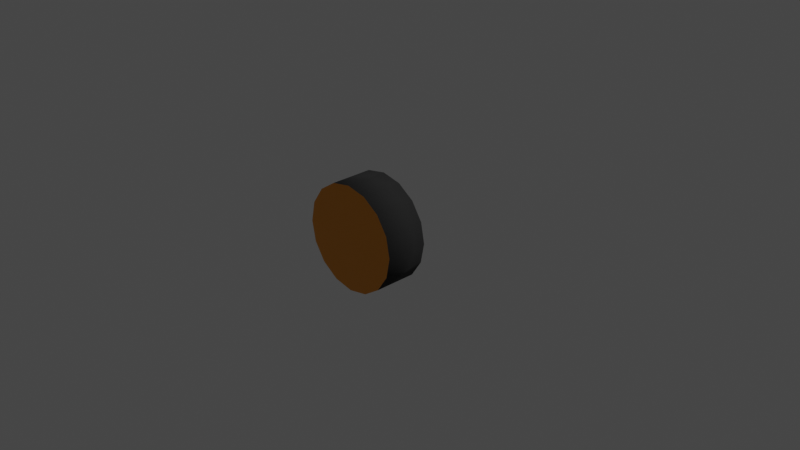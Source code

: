 # Source: smartcar-wheel.blend  (saved by Blender 3.1.7; exported with 4.5.12 LTS)
import bpy
from mathutils import Matrix  # noqa: F401  (used for matrix-valued properties, if any)

bpy.ops.wm.read_factory_settings(use_empty=True)
scene = bpy.context.scene
scene.name = 'Scene'

# ---- collections
col_collection = bpy.data.collections.new('Collection'); scene.collection.children.link(col_collection)

# ---- materials (node trees are filled in below, after node groups)
mat_inner = bpy.data.materials.new('Inner')
mat_inner.use_transparent_shadow = False
mat_rubber_foam = bpy.data.materials.new('Rubber/Foam')
mat_rubber_foam.use_transparent_shadow = False
mat_rubber_foam.diffuse_color = (0.015, 0.015, 0.015, 1.0)

# ---- material node trees
mat_inner.use_nodes = True; mat_inner.node_tree.nodes.clear()
_N = mat_inner.node_tree.nodes; _L = mat_inner.node_tree.links
n0 = _N.new('ShaderNodeBsdfPrincipled'); n0.name = 'Principled BSDF'; n0.location = (10, 300)
n0.distribution = 'GGX'
n0.subsurface_method = 'RANDOM_WALK_SKIN'
n0.inputs[0].default_value = (0.7991, 0.2961, 0.0, 1.0)
n0.inputs[2].default_value = 0.4
n0.inputs[3].default_value = 1.45
n0.inputs[27].default_value = (0.0, 0.0, 0.0, 1.0)
n0.inputs[28].default_value = 1.0
n1 = _N.new('ShaderNodeOutputMaterial'); n1.name = 'Material Output'; n1.location = (320, 270)
_L.new(n0.outputs[0], n1.inputs[0])
n1.is_active_output = True
mat_rubber_foam.use_nodes = True; mat_rubber_foam.node_tree.nodes.clear()
_N = mat_rubber_foam.node_tree.nodes; _L = mat_rubber_foam.node_tree.links
n0 = _N.new('ShaderNodeBsdfPrincipled'); n0.name = 'Principled BSDF'; n0.location = (10, 300)
n0.distribution = 'GGX'
n0.subsurface_method = 'RANDOM_WALK_SKIN'
n0.inputs[0].default_value = (0.015, 0.015, 0.015, 1.0)
n0.inputs[2].default_value = 1.0
n0.inputs[3].default_value = 1.45
n0.inputs[27].default_value = (0.0, 0.0, 0.0, 1.0)
n0.inputs[28].default_value = 1.0
n1 = _N.new('ShaderNodeOutputMaterial'); n1.name = 'Material Output'; n1.location = (320, 270)
_L.new(n0.outputs[0], n1.inputs[0])
n1.is_active_output = True

# ---- world
world_world = bpy.data.worlds.new('World'); scene.world = world_world
world_world.use_nodes = True; world_world.node_tree.nodes.clear()
_N = world_world.node_tree.nodes; _L = world_world.node_tree.links
n0 = _N.new('ShaderNodeOutputWorld'); n0.name = 'World Output'; n0.location = (300, 300)
n1 = _N.new('ShaderNodeBackground'); n1.name = 'Background'; n1.location = (10, 300)
n1.inputs[0].default_value = (0.05088, 0.05088, 0.05088, 1.0)
_L.new(n1.outputs[0], n0.inputs[0])
n0.is_active_output = True
world_world.color = (0.05088, 0.05088, 0.05088)
world_world.use_sun_shadow = False
world_world.sun_shadow_jitter_overblur = 0.0

# ---- cameras
cam_camera = bpy.data.cameras.new('Camera')
cam_camera.clip_end = 100.0
cam_camera.ortho_scale = 7.314

# ---- lights
light_light = bpy.data.lights.new('Light', 'POINT')
light_light.transmission_factor = 0.0
light_light.energy = 1000.0
light_light.shadow_soft_size = 0.1
light_light.shadow_maximum_resolution = 0.006
light_light.use_absolute_resolution = True

# ---- meshes
me_cube_001 = bpy.data.meshes.new('Cube.001')
me_cube_001.from_pydata([(-0.225, -0.6606, -0.5319), (-0.005547, -0.6606, -0.5756), (0.2139, -0.6606, -0.5319), (-0.4111, -0.6606, -0.4076), (0.4, -0.6606, -0.4076), (0.5243, -0.6606, -0.2215), (-0.5354, -0.6606, -0.2215), (-0.5791, -0.6606, -0.00205), (0.568, -0.6606, -0.00205), (-0.5354, -0.6606, 0.2174), (0.5243, -0.6606, 0.2174), (-0.4111, -0.6606, 0.4035), (0.4, -0.6606, 0.4035), (-0.225, -0.6606, 0.5278), (0.2139, -0.6606, 0.5278), (-0.005547, -0.6606, 0.5715), (-0.05035, 0.00148, -0.00205), (-0.04694, 0.00148, -0.01919), (-0.04694, -0.2033, -0.01919), (-0.05035, -0.2033, -0.00205), (-0.005547, -0.2033, 0.04275), (-0.02269, -0.2033, 0.03934), (-0.225, -0.2033, 0.5278), (-0.005547, -0.2033, 0.5715), (-0.03723, -0.2033, 0.02963), (-0.4111, -0.2033, 0.4035), (-0.04694, -0.2033, 0.01509), (-0.5354, -0.2033, 0.2174), (-0.05035, -0.2033, -0.00205), (-0.5791, -0.2033, -0.00205), (-0.04694, -0.2033, -0.01919), (-0.5354, -0.2033, -0.2215), (-0.03723, -0.2033, -0.03373), (-0.4111, -0.2033, -0.4076), (-0.02269, -0.2033, -0.04344), (-0.225, -0.2033, -0.5319), (-0.005547, -0.2033, -0.04685), (-0.005547, -0.2033, -0.5756), (0.2139, -0.2033, -0.5319), (0.0116, -0.2033, -0.04344), (0.4, -0.2033, -0.4076), (0.02613, -0.2033, -0.03373), (0.5243, -0.2033, -0.2215), (0.03584, -0.2033, -0.01919), (0.568, -0.2033, -0.00205), (0.03925, -0.2033, -0.00205), (0.5243, -0.2033, 0.2174), (0.03584, -0.2033, 0.01509), (0.02613, -0.2033, 0.02963), (0.4, -0.2033, 0.4035), (0.0116, -0.2033, 0.03934), (0.2139, -0.2033, 0.5278), (0.0116, 0.00148, -0.04344), (-0.005547, 0.00148, -0.04685), (-0.02269, 0.00148, -0.04344), (0.02613, 0.00148, -0.03373), (-0.03723, 0.00148, -0.03373), (0.03584, 0.00148, -0.01919), (0.03925, 0.00148, -0.00205), (0.03584, 0.00148, 0.01509), (-0.04694, 0.00148, 0.01509), (0.02613, 0.00148, 0.02963), (-0.03723, 0.00148, 0.02963), (0.0116, 0.00148, 0.03934), (-0.02269, 0.00148, 0.03934), (-0.005547, 0.00148, 0.04275), (0.03584, -0.2033, 0.01509), (0.03925, -0.2033, -0.00205), (-0.03723, -0.2033, -0.03373), (0.02613, -0.2033, 0.02963), (-0.02269, -0.2033, -0.04344), (0.0116, -0.2033, 0.03934), (-0.005547, -0.2033, -0.04685), (-0.02269, -0.2033, 0.03934), (-0.005547, -0.2033, 0.04275), (0.0116, -0.2033, -0.04344), (-0.03723, -0.2033, 0.02963), (0.02613, -0.2033, -0.03373), (-0.04694, -0.2033, 0.01509), (0.03584, -0.2033, -0.01919), (-0.225, -0.2033, 0.5278), (-0.225, -0.6606, 0.5278), (-0.005547, -0.6606, 0.5715), (-0.005547, -0.2033, 0.5715), (-0.4111, -0.2033, 0.4035), (-0.4111, -0.6606, 0.4035), (-0.5354, -0.2033, 0.2174), (-0.5354, -0.6606, 0.2174), (-0.5791, -0.2033, -0.00205), (-0.5791, -0.6606, -0.00205), (-0.5354, -0.2033, -0.2215), (-0.5354, -0.6606, -0.2215), (-0.4111, -0.2033, -0.4076), (-0.4111, -0.6606, -0.4076), (-0.225, -0.2033, -0.5319), (-0.225, -0.6606, -0.5319), (-0.005547, -0.2033, -0.5756), (-0.005547, -0.6606, -0.5756), (0.2139, -0.6606, -0.5319), (0.2139, -0.2033, -0.5319), (0.4, -0.6606, -0.4076), (0.4, -0.2033, -0.4076), (0.5243, -0.6606, -0.2215), (0.5243, -0.2033, -0.2215), (0.568, -0.6606, -0.00205), (0.568, -0.2033, -0.00205), (0.5243, -0.6606, 0.2174), (0.5243, -0.2033, 0.2174), (0.4, -0.6606, 0.4035), (0.4, -0.2033, 0.4035), (0.2139, -0.6606, 0.5278), (0.2139, -0.2033, 0.5278), (-0.005547, -0.6606, 0.5715), (-0.005547, -0.2033, 0.5715)], [], [(0, 1, 2), (3, 0, 2), (3, 2, 4), (3, 4, 5), (6, 3, 5), (7, 6, 5), (7, 5, 8), (9, 7, 8), (9, 8, 10), (11, 9, 10), (11, 10, 12), (13, 11, 12), (13, 12, 14), (15, 13, 14), (16, 17, 18), (16, 18, 19), (20, 21, 22), (23, 20, 22), (21, 24, 25), (22, 21, 25), (24, 26, 27), (25, 24, 27), (28, 29, 27), (26, 28, 27), (30, 31, 29), (28, 30, 29), (32, 33, 31), (32, 31, 30), (34, 35, 33), (34, 33, 32), (36, 37, 35), (36, 35, 34), (38, 37, 36), (39, 38, 36), (40, 38, 39), (41, 40, 39), (42, 40, 41), (43, 42, 41), (44, 42, 43), (44, 43, 45), (46, 44, 45), (46, 45, 47), (46, 47, 48), (46, 48, 49), (49, 48, 50), (49, 50, 51), (51, 50, 20), (51, 20, 23), (52, 53, 54), (55, 52, 54), (55, 54, 56), (57, 55, 56), (57, 56, 17), (58, 57, 17), (58, 17, 16), (59, 58, 16), (59, 16, 60), (61, 59, 60), (61, 60, 62), (63, 61, 62), (63, 62, 64), (63, 64, 65), (66, 67, 58), (66, 58, 59), (17, 56, 68), (17, 68, 18), (69, 66, 59), (69, 59, 61), (56, 54, 70), (56, 70, 68), (71, 69, 61), (71, 61, 63), (54, 53, 72), (54, 72, 70), (65, 64, 73), (65, 73, 74), (74, 71, 63), (74, 63, 65), (75, 72, 53), (75, 53, 52), (64, 62, 76), (64, 76, 73), (77, 75, 52), (77, 52, 55), (62, 60, 78), (62, 78, 76), (79, 77, 55), (79, 55, 57), (60, 16, 19), (60, 19, 78), (67, 79, 57), (67, 57, 58), (80, 81, 82), (83, 80, 82), (84, 85, 81), (80, 84, 81), (86, 87, 85), (84, 86, 85), (88, 89, 87), (86, 88, 87), (90, 91, 89), (88, 90, 89), (92, 93, 91), (90, 92, 91), (94, 95, 93), (92, 94, 93), (96, 97, 95), (94, 96, 95), (98, 97, 96), (98, 96, 99), (100, 98, 99), (100, 99, 101), (102, 100, 101), (102, 101, 103), (104, 102, 103), (104, 103, 105), (106, 104, 105), (106, 105, 107), (108, 106, 107), (108, 107, 109), (110, 108, 109), (110, 109, 111), (112, 110, 111), (112, 111, 113)])
me_cube_001.polygons.foreach_set('use_smooth', [0, 0, 0, 0, 0, 0, 0, 0, 0, 0, 0, 0, 0, 0, 1, 1, 0, 0, 0, 0, 0, 0, 0, 0, 0, 0, 0, 0, 0, 0, 0, 0, 0, 0, 0, 0, 0, 0, 0, 0, 0, 0, 0, 0, 0, 0, 0, 0, 1, 1, 1, 1, 1, 1, 1, 1, 1, 1, 1, 1, 1, 1, 1, 1, 1, 1, 1, 1, 1, 1, 1, 1, 1, 1, 1, 1, 1, 1, 1, 1, 1, 1, 1, 1, 1, 1, 1, 1, 1, 1, 1, 1, 1, 1, 1, 1, 1, 1, 1, 1, 1, 1, 1, 1, 1, 1, 1, 1, 1, 1, 1, 1, 1, 1, 1, 1, 1, 1, 1, 1, 1, 1, 1, 1])
me_cube_001.polygons.foreach_set('material_index', [0, 0, 0, 0, 0, 0, 0, 0, 0, 0, 0, 0, 0, 0, 0, 0, 0, 0, 0, 0, 0, 0, 0, 0, 0, 0, 0, 0, 0, 0, 0, 0, 0, 0, 0, 0, 0, 0, 0, 0, 0, 0, 0, 0, 0, 0, 0, 0, 0, 0, 0, 0, 0, 0, 0, 0, 0, 0, 0, 0, 0, 0, 0, 0, 0, 0, 0, 0, 0, 0, 0, 0, 0, 0, 0, 0, 0, 0, 0, 0, 0, 0, 0, 0, 0, 0, 0, 0, 0, 0, 0, 0, 1, 1, 1, 1, 1, 1, 1, 1, 1, 1, 1, 1, 1, 1, 1, 1, 1, 1, 1, 1, 1, 1, 1, 1, 1, 1, 1, 1, 1, 1, 1, 1])
_uv = me_cube_001.uv_layers.new(name='UVMap')
_uv.uv.foreach_set('vector', [0.3418, 0.02827, 0.25, 0.01, 0.1582, 0.02827, 0.4197, 0.08029, 0.3418, 0.02827, 0.1582, 0.02827, 0.4197, 0.08029, 0.1582, 0.02827, 0.08029, 0.08029, 0.4197, 0.08029, 0.08029, 0.08029, 0.02827, 0.1582, 0.4717, 0.1582, 0.4197, 0.08029, 0.02827, 0.1582, 0.49, 0.25, 0.4717, 0.1582, 0.02827, 0.1582, 0.49, 0.25, 0.02827, 0.1582, 0.01, 0.25, 0.4717, 0.3418, 0.49, 0.25, 0.01, 0.25, 0.4717, 0.3418, 0.01, 0.25, 0.02827, 0.3418, 0.4197, 0.4197, 0.4717, 0.3418, 0.02827, 0.3418, 0.4197, 0.4197, 0.02827, 0.3418, 0.08029, 0.4197, 0.3418, 0.4717, 0.4197, 0.4197, 0.08029, 0.4197, 0.3418, 0.4717, 0.08029, 0.4197, 0.1582, 0.4717, 0.25, 0.49, 0.3418, 0.4717, 0.1582, 0.4717, 0.831, 0.25, 0.8248, 0.219, 0.8248, 0.219, 0.831, 0.25, 0.8248, 0.219, 0.831, 0.25, 0.75, 0.331, 0.781, 0.3248, 0.8418, 0.4717, 0.75, 0.49, 0.75, 0.331, 0.8418, 0.4717, 0.781, 0.3248, 0.8073, 0.3073, 0.9197, 0.4197, 0.8418, 0.4717, 0.781, 0.3248, 0.9197, 0.4197, 0.8073, 0.3073, 0.8248, 0.281, 0.9717, 0.3418, 0.9197, 0.4197, 0.8073, 0.3073, 0.9717, 0.3418, 0.831, 0.25, 0.99, 0.25, 0.9717, 0.3418, 0.8248, 0.281, 0.831, 0.25, 0.9717, 0.3418, 0.8248, 0.219, 0.9717, 0.1582, 0.99, 0.25, 0.831, 0.25, 0.8248, 0.219, 0.99, 0.25, 0.8073, 0.1927, 0.9197, 0.08029, 0.9717, 0.1582, 0.8073, 0.1927, 0.9717, 0.1582, 0.8248, 0.219, 0.781, 0.1752, 0.8418, 0.02827, 0.9197, 0.08029, 0.781, 0.1752, 0.9197, 0.08029, 0.8073, 0.1927, 0.75, 0.169, 0.75, 0.01, 0.8418, 0.02827, 0.75, 0.169, 0.8418, 0.02827, 0.781, 0.1752, 0.6582, 0.02827, 0.75, 0.01, 0.75, 0.169, 0.719, 0.1752, 0.6582, 0.02827, 0.75, 0.169, 0.5803, 0.08029, 0.6582, 0.02827, 0.719, 0.1752, 0.6927, 0.1927, 0.5803, 0.08029, 0.719, 0.1752, 0.5283, 0.1582, 0.5803, 0.08029, 0.6927, 0.1927, 0.6752, 0.219, 0.5283, 0.1582, 0.6927, 0.1927, 0.51, 0.25, 0.5283, 0.1582, 0.6752, 0.219, 0.51, 0.25, 0.6752, 0.219, 0.669, 0.25, 0.5283, 0.3418, 0.51, 0.25, 0.669, 0.25, 0.5283, 0.3418, 0.669, 0.25, 0.6752, 0.281, 0.5283, 0.3418, 0.6752, 0.281, 0.6927, 0.3073, 0.5283, 0.3418, 0.6927, 0.3073, 0.5803, 0.4197, 0.5803, 0.4197, 0.6927, 0.3073, 0.719, 0.3248, 0.5803, 0.4197, 0.719, 0.3248, 0.6582, 0.4717, 0.6582, 0.4717, 0.719, 0.3248, 0.75, 0.331, 0.6582, 0.4717, 0.75, 0.331, 0.75, 0.49, 0.719, 0.1752, 0.75, 0.169, 0.781, 0.1752, 0.6927, 0.1927, 0.719, 0.1752, 0.781, 0.1752, 0.6927, 0.1927, 0.781, 0.1752, 0.8073, 0.1927, 0.6752, 0.219, 0.6927, 0.1927, 0.8073, 0.1927, 0.6752, 0.219, 0.8073, 0.1927, 0.8248, 0.219, 0.669, 0.25, 0.6752, 0.219, 0.8248, 0.219, 0.669, 0.25, 0.8248, 0.219, 0.831, 0.25, 0.6752, 0.281, 0.669, 0.25, 0.831, 0.25, 0.6752, 0.281, 0.831, 0.25, 0.8248, 0.281, 0.6927, 0.3073, 0.6752, 0.281, 0.8248, 0.281, 0.6927, 0.3073, 0.8248, 0.281, 0.8073, 0.3073, 0.719, 0.3248, 0.6927, 0.3073, 0.8073, 0.3073, 0.719, 0.3248, 0.8073, 0.3073, 0.781, 0.3248, 0.719, 0.3248, 0.781, 0.3248, 0.75, 0.331, 0.6752, 0.281, 0.669, 0.25, 0.669, 0.25, 0.6752, 0.281, 0.669, 0.25, 0.6752, 0.281, 0.8248, 0.219, 0.8073, 0.1927, 0.8073, 0.1927, 0.8248, 0.219, 0.8073, 0.1927, 0.8248, 0.219, 0.6927, 0.3073, 0.6752, 0.281, 0.6752, 0.281, 0.6927, 0.3073, 0.6752, 0.281, 0.6927, 0.3073, 0.8073, 0.1927, 0.781, 0.1752, 0.781, 0.1752, 0.8073, 0.1927, 0.781, 0.1752, 0.8073, 0.1927, 0.719, 0.3248, 0.6927, 0.3073, 0.6927, 0.3073, 0.719, 0.3248, 0.6927, 0.3073, 0.719, 0.3248, 0.781, 0.1752, 0.75, 0.169, 0.75, 0.169, 0.781, 0.1752, 0.75, 0.169, 0.781, 0.1752, 0.75, 0.331, 0.781, 0.3248, 0.781, 0.3248, 0.75, 0.331, 0.781, 0.3248, 0.75, 0.331, 0.75, 0.331, 0.719, 0.3248, 0.719, 0.3248, 0.75, 0.331, 0.719, 0.3248, 0.75, 0.331, 0.719, 0.1752, 0.75, 0.169, 0.75, 0.169, 0.719, 0.1752, 0.75, 0.169, 0.719, 0.1752, 0.781, 0.3248, 0.8073, 0.3073, 0.8073, 0.3073, 0.781, 0.3248, 0.8073, 0.3073, 0.781, 0.3248, 0.6927, 0.1927, 0.719, 0.1752, 0.719, 0.1752, 0.6927, 0.1927, 0.719, 0.1752, 0.6927, 0.1927, 0.8073, 0.3073, 0.8248, 0.281, 0.8248, 0.281, 0.8073, 0.3073, 0.8248, 0.281, 0.8073, 0.3073, 0.6752, 0.219, 0.6927, 0.1927, 0.6927, 0.1927, 0.6752, 0.219, 0.6927, 0.1927, 0.6752, 0.219, 0.8248, 0.281, 0.831, 0.25, 0.831, 0.25, 0.8248, 0.281, 0.831, 0.25, 0.8248, 0.281, 0.669, 0.25, 0.6752, 0.219, 0.6752, 0.219, 0.669, 0.25, 0.6752, 0.219, 0.669, 0.25, 0.9375, 0.5, 0.9375, 1.0, 1.0, 1.0, 1.0, 0.5, 0.9375, 0.5, 1.0, 1.0, 0.875, 0.5, 0.875, 1.0, 0.9375, 1.0, 0.9375, 0.5, 0.875, 0.5, 0.9375, 1.0, 0.8125, 0.5, 0.8125, 1.0, 0.875, 1.0, 0.875, 0.5, 0.8125, 0.5, 0.875, 1.0, 0.75, 0.5, 0.75, 1.0, 0.8125, 1.0, 0.8125, 0.5, 0.75, 0.5, 0.8125, 1.0, 0.6875, 0.5, 0.6875, 1.0, 0.75, 1.0, 0.75, 0.5, 0.6875, 0.5, 0.75, 1.0, 0.625, 0.5, 0.625, 1.0, 0.6875, 1.0, 0.6875, 0.5, 0.625, 0.5, 0.6875, 1.0, 0.5625, 0.5, 0.5625, 1.0, 0.625, 1.0, 0.625, 0.5, 0.5625, 0.5, 0.625, 1.0, 0.5, 0.5, 0.5, 1.0, 0.5625, 1.0, 0.5625, 0.5, 0.5, 0.5, 0.5625, 1.0, 0.4375, 1.0, 0.5, 1.0, 0.5, 0.5, 0.4375, 1.0, 0.5, 0.5, 0.4375, 0.5, 0.375, 1.0, 0.4375, 1.0, 0.4375, 0.5, 0.375, 1.0, 0.4375, 0.5, 0.375, 0.5, 0.3125, 1.0, 0.375, 1.0, 0.375, 0.5, 0.3125, 1.0, 0.375, 0.5, 0.3125, 0.5, 0.25, 1.0, 0.3125, 1.0, 0.3125, 0.5, 0.25, 1.0, 0.3125, 0.5, 0.25, 0.5, 0.1875, 1.0, 0.25, 1.0, 0.25, 0.5, 0.1875, 1.0, 0.25, 0.5, 0.1875, 0.5, 0.125, 1.0, 0.1875, 1.0, 0.1875, 0.5, 0.125, 1.0, 0.1875, 0.5, 0.125, 0.5, 0.0625, 1.0, 0.125, 1.0, 0.125, 0.5, 0.0625, 1.0, 0.125, 0.5, 0.0625, 0.5, 0.0, 1.0, 0.0625, 1.0, 0.0625, 0.5, 0.0, 1.0, 0.0625, 0.5, 0.0, 0.5])
me_cube_001.materials.append(mat_inner)
me_cube_001.materials.append(mat_rubber_foam)
me_cube_001.use_remesh_fix_poles = True
me_cube_001.use_remesh_preserve_attributes = False
me_cube_001.update()
me_cube_001.normals_split_custom_set([tuple(v) for v in zip(*[iter([0.0, -1.0, -1.555e-06, 0.0, -1.0, -1.555e-06, 0.0, -1.0, -1.555e-06, 0.0, -1.0, 0.0, 0.0, -1.0, 0.0, 0.0, -1.0, 0.0, 0.0, -1.0, 1.478e-07, 0.0, -1.0, 1.478e-07, 0.0, -1.0, 1.478e-07, 0.0, -1.0, -2.962e-07, 0.0, -1.0, -2.962e-07, 0.0, -1.0, -2.962e-07, 0.0, -1.0, 6.046e-07, 0.0, -1.0, 6.046e-07, 0.0, -1.0, 6.046e-07, 0.0, -1.0, -5.125e-07, 0.0, -1.0, -5.125e-07, 0.0, -1.0, -5.125e-07, 0.0, -1.0, 5.031e-07, 0.0, -1.0, 5.031e-07, 0.0, -1.0, 5.031e-07, 0.0, -1.0, 0.0, 0.0, -1.0, 0.0, 0.0, -1.0, 0.0, 0.0, -1.0, -3.203e-08, 0.0, -1.0, -3.203e-08, 0.0, -1.0, -3.203e-08, 0.0, -1.0, -6.046e-07, 0.0, -1.0, -6.046e-07, 0.0, -1.0, -6.046e-07, 0.0, -1.0, 2.962e-07, 0.0, -1.0, 2.962e-07, 0.0, -1.0, 2.962e-07, 0.0, -1.0, 0.0, 0.0, -1.0, 0.0, 0.0, -1.0, 0.0, 0.0, -1.0, 2.731e-07, 0.0, -1.0, 2.731e-07, 0.0, -1.0, 2.731e-07, 0.0, -1.0, -3.11e-06, 0.0, -1.0, -3.11e-06, 0.0, -1.0, -3.11e-06, -0.7462, 0.6657, -8.731e-07, -0.6894, 0.6657, -0.2856, -0.607, 0.7538, -0.2516, -0.7462, 0.6657, -8.731e-07, -0.607, 0.7538, -0.2516, -0.6571, 0.7538, -0.0001072, 0.0, 1.0, 0.0, 0.0, 1.0, 0.0, 0.0, 1.0, 0.0, 0.0, 1.0, 0.0, 0.0, 1.0, 0.0, 0.0, 1.0, 0.0, 0.0, 1.0, 1.644e-06, 0.0, 1.0, 1.644e-06, 0.0, 1.0, 1.644e-06, 0.0, 1.0, 0.0, 0.0, 1.0, 0.0, 0.0, 1.0, 0.0, 0.0, 1.0, 0.0, 0.0, 1.0, 0.0, 0.0, 1.0, 0.0, 0.0, 1.0, -1.284e-07, 0.0, 1.0, -1.284e-07, 0.0, 1.0, -1.284e-07, 0.0, 1.0, -1.445e-07, 0.0, 1.0, -1.445e-07, 0.0, 1.0, -1.445e-07, 0.0, 1.0, 0.0, 0.0, 1.0, 0.0, 0.0, 1.0, 0.0, 0.0, 1.0, 1.445e-07, 0.0, 1.0, 1.445e-07, 0.0, 1.0, 1.445e-07, 0.0, 1.0, 0.0, 0.0, 1.0, 0.0, 0.0, 1.0, 0.0, 0.0, 1.0, 9.631e-08, 0.0, 1.0, 9.631e-08, 0.0, 1.0, 9.631e-08, 0.0, 1.0, 0.0, 0.0, 1.0, 0.0, 0.0, 1.0, 0.0, 0.0, 1.0, 0.0, 0.0, 1.0, 0.0, 0.0, 1.0, 0.0, 0.0, 1.0, -1.644e-06, 0.0, 1.0, -1.644e-06, 0.0, 1.0, -1.644e-06, 0.0, 1.0, 6.421e-08, 0.0, 1.0, 6.421e-08, 0.0, 1.0, 6.421e-08, 0.0, 1.0, 0.0, 0.0, 1.0, 0.0, 0.0, 1.0, 0.0, 0.0, 1.0, 1.621e-08, 0.0, 1.0, 1.621e-08, 0.0, 1.0, 1.621e-08, 0.0, 1.0, 0.0, 0.0, 1.0, 0.0, 0.0, 1.0, 0.0, 0.0, 1.0, 0.0, 0.0, 1.0, 0.0, 0.0, 1.0, 0.0, 0.0, 1.0, 0.0, 0.0, 1.0, 0.0, 0.0, 1.0, 0.0, 0.0, 1.0, 0.0, 0.0, 1.0, 0.0, 0.0, 1.0, 0.0, 0.0, 1.0, 0.0, 0.0, 1.0, 0.0, 0.0, 1.0, 0.0, 0.0, 1.0, -1.284e-07, 0.0, 1.0, -1.284e-07, 0.0, 1.0, -1.284e-07, 0.0, 1.0, 0.0, 0.0, 1.0, 0.0, 0.0, 1.0, 0.0, 0.0, 1.0, 1.284e-07, 0.0, 1.0, 1.284e-07, 0.0, 1.0, 1.284e-07, 0.0, 1.0, 0.0, 0.0, 1.0, 0.0, 0.0, 1.0, 0.0, 0.0, 1.0, 3.596e-07, 0.0, 1.0, 3.596e-07, 0.0, 1.0, 3.596e-07, 0.0, 1.0, 0.0, 0.0, 1.0, 0.0, 0.0, 1.0, 0.0, 0.0, 1.0, -3.082e-07, 0.0, 1.0, -3.082e-07, 0.0, 1.0, -3.082e-07, 0.0, 1.0, 0.0, 0.0, 1.0, 0.0, 0.0, 1.0, 0.0, 0.0, 1.0, -5.651e-07, 0.0, 1.0, -5.651e-07, 0.0, 1.0, -5.651e-07, 0.0, 1.0, 0.0, 0.0, 1.0, 0.0, 0.0, 1.0, 0.0, 0.2856, 0.6657, -0.6894, 1.111e-06, 0.6657, -0.7462, -0.2856, 0.6657, -0.6894, 0.5277, 0.6657, -0.5277, 0.2856, 0.6657, -0.6894, -0.2856, 0.6657, -0.6894, 0.5277, 0.6657, -0.5277, -0.2856, 0.6657, -0.6894, -0.5276, 0.6657, -0.5276, 0.6894, 0.6657, -0.2856, 0.5277, 0.6657, -0.5277, -0.5276, 0.6657, -0.5276, 0.6894, 0.6657, -0.2856, -0.5276, 0.6657, -0.5276, -0.6894, 0.6657, -0.2856, 0.7462, 0.6657, 1.357e-06, 0.6894, 0.6657, -0.2856, -0.6894, 0.6657, -0.2856, 0.7462, 0.6657, 1.357e-06, -0.6894, 0.6657, -0.2856, -0.7462, 0.6657, -8.731e-07, 0.6894, 0.6657, 0.2856, 0.7462, 0.6657, 1.357e-06, -0.7462, 0.6657, -8.731e-07, 0.6894, 0.6657, 0.2856, -0.7462, 0.6657, -8.731e-07, -0.6894, 0.6657, 0.2856, 0.5276, 0.6657, 0.5276, 0.6894, 0.6657, 0.2856, -0.6894, 0.6657, 0.2856, 0.5276, 0.6657, 0.5276, -0.6894, 0.6657, 0.2856, -0.5277, 0.6657, 0.5277, 0.2856, 0.6657, 0.6894, 0.5276, 0.6657, 0.5276, -0.5277, 0.6657, 0.5277, 0.2856, 0.6657, 0.6894, -0.5277, 0.6657, 0.5277, -0.2856, 0.6657, 0.6894, 0.2856, 0.6657, 0.6894, -0.2856, 0.6657, 0.6894, -1.682e-06, 0.6657, 0.7462, 0.6071, 0.7538, 0.2514, 0.6571, 0.7538, 0.0001076, 0.7462, 0.6657, 1.357e-06, 0.6071, 0.7538, 0.2514, 0.7462, 0.6657, 1.357e-06, 0.6894, 0.6657, 0.2856, -0.6894, 0.6657, -0.2856, -0.5276, 0.6657, -0.5276, -0.4646, 0.7538, -0.4647, -0.6894, 0.6657, -0.2856, -0.4646, 0.7538, -0.4647, -0.607, 0.7538, -0.2516, 0.4646, 0.7538, 0.4647, 0.6071, 0.7538, 0.2514, 0.6894, 0.6657, 0.2856, 0.4646, 0.7538, 0.4647, 0.6894, 0.6657, 0.2856, 0.5276, 0.6657, 0.5276, -0.5276, 0.6657, -0.5276, -0.2856, 0.6657, -0.6894, -0.2515, 0.7538, -0.6071, -0.5276, 0.6657, -0.5276, -0.2515, 0.7538, -0.6071, -0.4646, 0.7538, -0.4647, 0.2514, 0.7538, 0.6072, 0.4646, 0.7538, 0.4647, 0.5276, 0.6657, 0.5276, 0.2514, 0.7538, 0.6072, 0.5276, 0.6657, 0.5276, 0.2856, 0.6657, 0.6894, -0.2856, 0.6657, -0.6894, 1.111e-06, 0.6657, -0.7462, 0.0001798, 0.7538, -0.6571, -0.2856, 0.6657, -0.6894, 0.0001798, 0.7538, -0.6571, -0.2515, 0.7538, -0.6071, -1.682e-06, 0.6657, 0.7462, -0.2856, 0.6657, 0.6894, -0.2515, 0.7538, 0.6071, -1.682e-06, 0.6657, 0.7462, -0.2515, 0.7538, 0.6071, 3.641e-05, 0.7538, 0.6571, 3.641e-05, 0.7538, 0.6571, 0.2514, 0.7538, 0.6072, 0.2856, 0.6657, 0.6894, 3.641e-05, 0.7538, 0.6571, 0.2856, 0.6657, 0.6894, -1.682e-06, 0.6657, 0.7462, 0.2515, 0.7538, -0.6071, 0.0001798, 0.7538, -0.6571, 1.111e-06, 0.6657, -0.7462, 0.2515, 0.7538, -0.6071, 1.111e-06, 0.6657, -0.7462, 0.2856, 0.6657, -0.6894, -0.2856, 0.6657, 0.6894, -0.5277, 0.6657, 0.5277, -0.4646, 0.7538, 0.4647, -0.2856, 0.6657, 0.6894, -0.4646, 0.7538, 0.4647, -0.2515, 0.7538, 0.6071, 0.4647, 0.7538, -0.4646, 0.2515, 0.7538, -0.6071, 0.2856, 0.6657, -0.6894, 0.4647, 0.7538, -0.4646, 0.2856, 0.6657, -0.6894, 0.5277, 0.6657, -0.5277, -0.5277, 0.6657, 0.5277, -0.6894, 0.6657, 0.2856, -0.6071, 0.7538, 0.2515, -0.5277, 0.6657, 0.5277, -0.6071, 0.7538, 0.2515, -0.4646, 0.7538, 0.4647, 0.6072, 0.7538, -0.2514, 0.4647, 0.7538, -0.4646, 0.5277, 0.6657, -0.5277, 0.6072, 0.7538, -0.2514, 0.5277, 0.6657, -0.5277, 0.6894, 0.6657, -0.2856, -0.6894, 0.6657, 0.2856, -0.7462, 0.6657, -8.731e-07, -0.6571, 0.7538, -0.0001072, -0.6894, 0.6657, 0.2856, -0.6571, 0.7538, -0.0001072, -0.6071, 0.7538, 0.2515, 0.6571, 0.7538, 0.0001076, 0.6072, 0.7538, -0.2514, 0.6894, 0.6657, -0.2856, 0.6571, 0.7538, 0.0001076, 0.6894, 0.6657, -0.2856, 0.7462, 0.6657, 1.357e-06, -0.2855, 0.6657, 0.6894, -0.2855, -0.6657, 0.6894, -2.505e-05, -0.6657, 0.7462, -2.45e-05, 0.6657, 0.7462, -0.2855, 0.6657, 0.6894, -2.505e-05, -0.6657, 0.7462, -0.5277, 0.6657, 0.5276, -0.5276, -0.6657, 0.5277, -0.2855, -0.6657, 0.6894, -0.2855, 0.6657, 0.6894, -0.5277, 0.6657, 0.5276, -0.2855, -0.6657, 0.6894, -0.6894, 0.6657, 0.2855, -0.6894, -0.6657, 0.2855, -0.5276, -0.6657, 0.5277, -0.5277, 0.6657, 0.5276, -0.6894, 0.6657, 0.2855, -0.5276, -0.6657, 0.5277, -0.7462, 0.6657, 9.322e-05, -0.7462, -0.6657, -9.323e-05, -0.6894, -0.6657, 0.2855, -0.6894, 0.6657, 0.2855, -0.7462, 0.6657, 9.322e-05, -0.6894, -0.6657, 0.2855, -0.6894, 0.6657, -0.2855, -0.6894, -0.6657, -0.2855, -0.7462, -0.6657, -9.323e-05, -0.7462, 0.6657, 9.322e-05, -0.6894, 0.6657, -0.2855, -0.7462, -0.6657, -9.323e-05, -0.5276, 0.6657, -0.5277, -0.5276, -0.6657, -0.5277, -0.6894, -0.6657, -0.2855, -0.6894, 0.6657, -0.2855, -0.5276, 0.6657, -0.5277, -0.6894, -0.6657, -0.2855, -0.2855, 0.6657, -0.6894, -0.2857, -0.6657, -0.6893, -0.5276, -0.6657, -0.5277, -0.5276, 0.6657, -0.5277, -0.2855, 0.6657, -0.6894, -0.5276, -0.6657, -0.5277, -0.0001598, 0.6658, -0.7462, 3.197e-05, -0.6658, -0.7462, -0.2857, -0.6657, -0.6893, -0.2855, 0.6657, -0.6894, -0.0001598, 0.6658, -0.7462, -0.2857, -0.6657, -0.6893, 0.2855, -0.6657, -0.6894, 3.197e-05, -0.6658, -0.7462, -0.0001598, 0.6658, -0.7462, 0.2855, -0.6657, -0.6894, -0.0001598, 0.6658, -0.7462, 0.2854, 0.6657, -0.6894, 0.5277, -0.6657, -0.5276, 0.2855, -0.6657, -0.6894, 0.2854, 0.6657, -0.6894, 0.5277, -0.6657, -0.5276, 0.2854, 0.6657, -0.6894, 0.5276, 0.6657, -0.5277, 0.6894, -0.6657, -0.2854, 0.5277, -0.6657, -0.5276, 0.5276, 0.6657, -0.5277, 0.6894, -0.6657, -0.2854, 0.5276, 0.6657, -0.5277, 0.6894, 0.6657, -0.2854, 0.7462, -0.6657, 9.826e-05, 0.6894, -0.6657, -0.2854, 0.6894, 0.6657, -0.2854, 0.7462, -0.6657, 9.826e-05, 0.6894, 0.6657, -0.2854, 0.7462, 0.6657, -3.44e-05, 0.6893, -0.6657, 0.2856, 0.7462, -0.6657, 9.826e-05, 0.7462, 0.6657, -3.44e-05, 0.6893, -0.6657, 0.2856, 0.7462, 0.6657, -3.44e-05, 0.6894, 0.6657, 0.2855, 0.5275, -0.6657, 0.5277, 0.6893, -0.6657, 0.2856, 0.6894, 0.6657, 0.2855, 0.5275, -0.6657, 0.5277, 0.6894, 0.6657, 0.2855, 0.5276, 0.6657, 0.5277, 0.2855, -0.6657, 0.6894, 0.5275, -0.6657, 0.5277, 0.5276, 0.6657, 0.5277, 0.2855, -0.6657, 0.6894, 0.5276, 0.6657, 0.5277, 0.2854, 0.6657, 0.6894, 2.479e-05, -0.6657, 0.7462, 0.2855, -0.6657, 0.6894, 0.2854, 0.6657, 0.6894, 2.479e-05, -0.6657, 0.7462, 0.2854, 0.6657, 0.6894, 2.427e-05, 0.6657, 0.7462])] * 3)])

# ---- objects
ob_wheel = bpy.data.objects.new('Wheel', me_cube_001)
ob_light = bpy.data.objects.new('Light', light_light)
ob_camera = bpy.data.objects.new('Camera', cam_camera)

# ---- transforms, parenting, visibility, modifiers, constraints
ob_wheel.location = (0.0, 0.0, 0.0)
ob_wheel.rotation_mode = 'QUATERNION'
ob_wheel.rotation_quaternion = (1.0, 0.0, 0.0, 0.0)
ob_light.location = (4.076, 1.005, 5.904)
ob_light.rotation_euler = (0.6503, 0.05522, 1.866)
ob_light.lock_rotations_4d = False
ob_light.empty_display_type = 'ARROWS'
ob_light.color = (0.0, 0.0, 0.0, 0.0)
ob_light.lineart.crease_threshold = 0.0
ob_camera.location = (7.359, -6.926, 4.958)
ob_camera.rotation_euler = (1.109, 0.0, 0.8149)
ob_camera.lock_rotations_4d = False
ob_camera.empty_display_type = 'ARROWS'
ob_camera.color = (0.0, 0.0, 0.0, 0.0)
ob_camera.display_type = 'WIRE'
ob_camera.lineart.crease_threshold = 0.0

# ---- collection membership
scene.collection.objects.link(ob_wheel)
col_collection.objects.link(ob_light)
col_collection.objects.link(ob_camera)

# ---- scene / render settings (as saved in the file)
scene.camera = ob_camera
scene.frame_start = 1; scene.frame_end = 250; scene.frame_set(1)
scene.render.engine = 'BLENDER_EEVEE_NEXT'
scene.cycles.sampling_pattern = 'TABULATED_SOBOL'
scene.cycles.use_light_tree = False
scene.view_settings.view_transform = 'Filmic'
bpy.context.view_layer.update()
